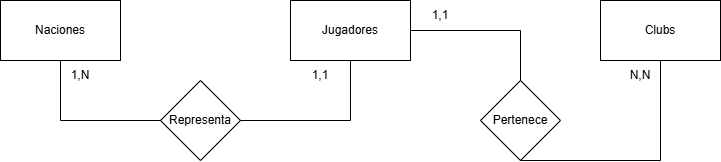

The diagram above was exported from draw.io. Its source (the exported page's mxGraphModel, read from the mxfile embedded in the PNG):
<mxGraphModel dx="988" dy="542" grid="1" gridSize="10" guides="1" tooltips="1" connect="1" arrows="1" fold="1" page="1" pageScale="1" pageWidth="827" pageHeight="1169" math="0" shadow="0">
  <root>
    <mxCell id="0" />
    <mxCell id="1" parent="0" />
    <mxCell id="dTuImgqpNktzmcYoq1bw-1" value="Jugadores" style="rounded=0;whiteSpace=wrap;html=1;" vertex="1" parent="1">
      <mxGeometry x="370" y="200" width="120" height="60" as="geometry" />
    </mxCell>
    <mxCell id="dTuImgqpNktzmcYoq1bw-2" value="Naciones" style="rounded=0;whiteSpace=wrap;html=1;" vertex="1" parent="1">
      <mxGeometry x="80" y="200" width="120" height="60" as="geometry" />
    </mxCell>
    <mxCell id="dTuImgqpNktzmcYoq1bw-3" value="Clubs" style="rounded=0;whiteSpace=wrap;html=1;" vertex="1" parent="1">
      <mxGeometry x="680" y="200" width="120" height="60" as="geometry" />
    </mxCell>
    <mxCell id="dTuImgqpNktzmcYoq1bw-4" value="Representa" style="rhombus;whiteSpace=wrap;html=1;" vertex="1" parent="1">
      <mxGeometry x="240" y="280" width="80" height="80" as="geometry" />
    </mxCell>
    <mxCell id="dTuImgqpNktzmcYoq1bw-6" value="Pertenece" style="rhombus;whiteSpace=wrap;html=1;" vertex="1" parent="1">
      <mxGeometry x="560" y="280" width="80" height="80" as="geometry" />
    </mxCell>
    <mxCell id="dTuImgqpNktzmcYoq1bw-8" value="" style="endArrow=none;html=1;rounded=0;exitX=1;exitY=0.5;exitDx=0;exitDy=0;entryX=0.5;entryY=1;entryDx=0;entryDy=0;" edge="1" parent="1" source="dTuImgqpNktzmcYoq1bw-4" target="dTuImgqpNktzmcYoq1bw-1">
      <mxGeometry relative="1" as="geometry">
        <mxPoint x="330" y="280" as="sourcePoint" />
        <mxPoint x="490" y="280" as="targetPoint" />
        <Array as="points">
          <mxPoint x="430" y="320" />
        </Array>
      </mxGeometry>
    </mxCell>
    <mxCell id="dTuImgqpNktzmcYoq1bw-9" value="" style="endArrow=none;html=1;rounded=0;exitX=0.5;exitY=1;exitDx=0;exitDy=0;entryX=0;entryY=0.5;entryDx=0;entryDy=0;" edge="1" parent="1" source="dTuImgqpNktzmcYoq1bw-2" target="dTuImgqpNktzmcYoq1bw-4">
      <mxGeometry relative="1" as="geometry">
        <mxPoint x="330" y="280" as="sourcePoint" />
        <mxPoint x="490" y="280" as="targetPoint" />
        <Array as="points">
          <mxPoint x="140" y="320" />
        </Array>
      </mxGeometry>
    </mxCell>
    <mxCell id="dTuImgqpNktzmcYoq1bw-10" value="" style="endArrow=none;html=1;rounded=0;exitX=1;exitY=0.5;exitDx=0;exitDy=0;entryX=0.5;entryY=0;entryDx=0;entryDy=0;" edge="1" parent="1" source="dTuImgqpNktzmcYoq1bw-1" target="dTuImgqpNktzmcYoq1bw-6">
      <mxGeometry relative="1" as="geometry">
        <mxPoint x="330" y="280" as="sourcePoint" />
        <mxPoint x="490" y="280" as="targetPoint" />
        <Array as="points">
          <mxPoint x="600" y="230" />
        </Array>
      </mxGeometry>
    </mxCell>
    <mxCell id="dTuImgqpNktzmcYoq1bw-11" value="" style="endArrow=none;html=1;rounded=0;entryX=0.5;entryY=1;entryDx=0;entryDy=0;exitX=0.5;exitY=1;exitDx=0;exitDy=0;" edge="1" parent="1" source="dTuImgqpNktzmcYoq1bw-3" target="dTuImgqpNktzmcYoq1bw-6">
      <mxGeometry relative="1" as="geometry">
        <mxPoint x="330" y="280" as="sourcePoint" />
        <mxPoint x="490" y="280" as="targetPoint" />
        <Array as="points">
          <mxPoint x="740" y="360" />
        </Array>
      </mxGeometry>
    </mxCell>
    <mxCell id="dTuImgqpNktzmcYoq1bw-12" value="1,1" style="text;html=1;align=center;verticalAlign=middle;whiteSpace=wrap;rounded=0;" vertex="1" parent="1">
      <mxGeometry x="370" y="260" width="60" height="30" as="geometry" />
    </mxCell>
    <mxCell id="dTuImgqpNktzmcYoq1bw-13" value="1,N" style="text;html=1;align=center;verticalAlign=middle;whiteSpace=wrap;rounded=0;" vertex="1" parent="1">
      <mxGeometry x="130" y="260" width="60" height="30" as="geometry" />
    </mxCell>
    <mxCell id="dTuImgqpNktzmcYoq1bw-14" value="1,1" style="text;html=1;align=center;verticalAlign=middle;whiteSpace=wrap;rounded=0;" vertex="1" parent="1">
      <mxGeometry x="490" y="200" width="60" height="30" as="geometry" />
    </mxCell>
    <mxCell id="dTuImgqpNktzmcYoq1bw-15" value="N,N" style="text;html=1;align=center;verticalAlign=middle;whiteSpace=wrap;rounded=0;" vertex="1" parent="1">
      <mxGeometry x="690" y="260" width="60" height="30" as="geometry" />
    </mxCell>
  </root>
</mxGraphModel>